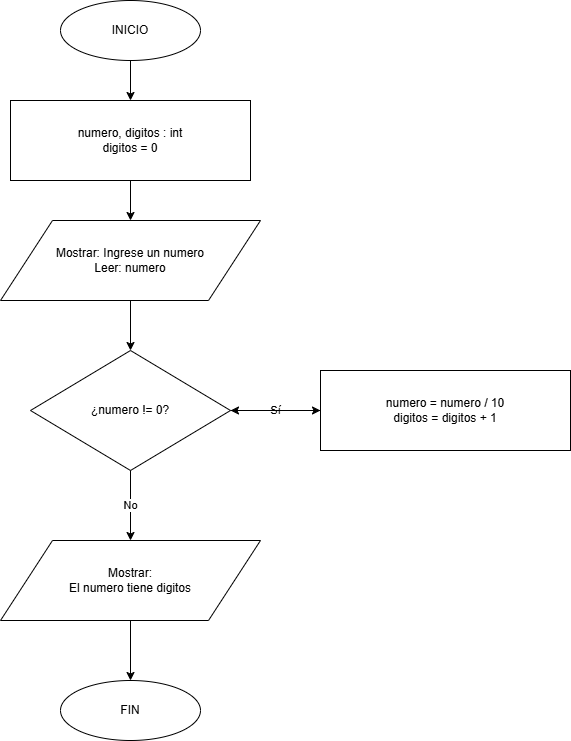

The diagram above was exported from draw.io. Its source (the exported page's mxGraphModel, read from the mxfile embedded in the PNG):
<mxGraphModel dx="1420" dy="780" grid="1" gridSize="10" guides="1" tooltips="1" connect="1" arrows="1" fold="1" page="1" pageScale="1" pageWidth="827" pageHeight="1169" math="0" shadow="0">
  <root>
    <mxCell id="0" />
    <mxCell id="1" parent="0" />
    <mxCell id="inicio" parent="1" style="ellipse;whiteSpace=wrap;html=1;" value="INICIO" vertex="1">
      <mxGeometry height="60" width="140" x="300" y="20" as="geometry" />
    </mxCell>
    <mxCell id="declaracion" parent="1" style="rounded=0;whiteSpace=wrap;html=1;" value="numero, digitos : int&#10;digitos = 0" vertex="1">
      <mxGeometry height="80" width="240" x="250" y="120" as="geometry" />
    </mxCell>
    <mxCell id="entrada" parent="1" style="shape=parallelogram;whiteSpace=wrap;html=1;" value="Mostrar: Ingrese un numero&#10;Leer: numero" vertex="1">
      <mxGeometry height="80" width="260" x="240" y="240" as="geometry" />
    </mxCell>
    <mxCell id="decision" parent="1" style="rhombus;whiteSpace=wrap;html=1;" value="¿numero != 0?" vertex="1">
      <mxGeometry height="120" width="200" x="270" y="370" as="geometry" />
    </mxCell>
    <mxCell id="proceso" parent="1" style="rounded=0;whiteSpace=wrap;html=1;" value="numero = numero / 10&#10;digitos = digitos + 1" vertex="1">
      <mxGeometry height="80" width="250" x="560" y="390" as="geometry" />
    </mxCell>
    <mxCell id="salida" parent="1" style="shape=parallelogram;whiteSpace=wrap;html=1;" value="Mostrar:&#10;El numero tiene digitos" vertex="1">
      <mxGeometry height="80" width="260" x="240" y="560" as="geometry" />
    </mxCell>
    <mxCell id="fin" parent="1" style="ellipse;whiteSpace=wrap;html=1;" value="FIN" vertex="1">
      <mxGeometry height="60" width="140" x="300" y="700" as="geometry" />
    </mxCell>
    <mxCell id="e1" edge="1" parent="1" source="inicio" style="endArrow=classic;html=1;" target="declaracion">
      <mxGeometry relative="1" as="geometry" />
    </mxCell>
    <mxCell id="e2" edge="1" parent="1" source="declaracion" style="endArrow=classic;html=1;" target="entrada">
      <mxGeometry relative="1" as="geometry" />
    </mxCell>
    <mxCell id="e3" edge="1" parent="1" source="entrada" style="endArrow=classic;html=1;" target="decision">
      <mxGeometry relative="1" as="geometry" />
    </mxCell>
    <mxCell id="e4" edge="1" parent="1" source="decision" style="endArrow=classic;html=1;" target="proceso" value="Sí">
      <mxGeometry relative="1" as="geometry" />
    </mxCell>
    <mxCell id="e5" edge="1" parent="1" source="decision" style="endArrow=classic;html=1;" target="salida" value="No">
      <mxGeometry relative="1" as="geometry" />
    </mxCell>
    <mxCell id="e6" edge="1" parent="1" source="salida" style="endArrow=classic;html=1;" target="fin">
      <mxGeometry relative="1" as="geometry" />
    </mxCell>
    <mxCell id="e7" edge="1" parent="1" source="proceso" style="endArrow=classic;html=1;" target="decision">
      <mxGeometry relative="1" as="geometry" />
    </mxCell>
  </root>
</mxGraphModel>